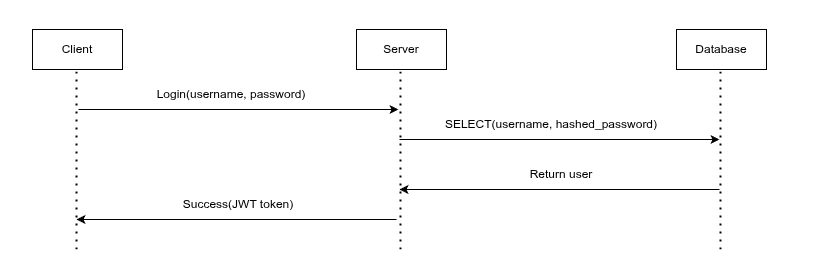

The diagram above was exported from draw.io. Its source (the exported page's mxGraphModel, read from the mxfile embedded in the PNG):
<mxGraphModel dx="1171" dy="716" grid="1" gridSize="10" guides="1" tooltips="1" connect="1" arrows="1" fold="1" page="1" pageScale="1" pageWidth="1350" pageHeight="900" math="0" shadow="0">
  <root>
    <mxCell id="0" />
    <mxCell id="1" parent="0" />
    <mxCell id="h_SK-QQvMUypGAOexv-d-1" parent="1" style="html=1;whiteSpace=wrap;" value="Client" vertex="1">
      <mxGeometry height="40" width="90" x="30" y="20" as="geometry" />
    </mxCell>
    <mxCell id="h_SK-QQvMUypGAOexv-d-2" edge="1" parent="1" style="endArrow=none;dashed=1;html=1;dashPattern=1 3;strokeWidth=2;rounded=0;" value="">
      <mxGeometry height="50" relative="1" width="50" as="geometry">
        <mxPoint x="74" y="240" as="sourcePoint" />
        <mxPoint x="74" y="60" as="targetPoint" />
      </mxGeometry>
    </mxCell>
    <mxCell id="h_SK-QQvMUypGAOexv-d-3" parent="1" style="html=1;whiteSpace=wrap;" value="Server" vertex="1">
      <mxGeometry height="40" width="90" x="354" y="20" as="geometry" />
    </mxCell>
    <mxCell id="h_SK-QQvMUypGAOexv-d-4" edge="1" parent="1" style="endArrow=none;dashed=1;html=1;dashPattern=1 3;strokeWidth=2;rounded=0;" value="">
      <mxGeometry height="50" relative="1" width="50" as="geometry">
        <mxPoint x="398" y="240" as="sourcePoint" />
        <mxPoint x="398" y="60" as="targetPoint" />
      </mxGeometry>
    </mxCell>
    <mxCell id="h_SK-QQvMUypGAOexv-d-5" parent="1" style="html=1;whiteSpace=wrap;" value="Database" vertex="1">
      <mxGeometry height="40" width="90" x="674" y="20" as="geometry" />
    </mxCell>
    <mxCell id="h_SK-QQvMUypGAOexv-d-6" edge="1" parent="1" style="endArrow=none;dashed=1;html=1;dashPattern=1 3;strokeWidth=2;rounded=0;" value="">
      <mxGeometry height="50" relative="1" width="50" as="geometry">
        <mxPoint x="720" y="240" as="sourcePoint" />
        <mxPoint x="718" y="60" as="targetPoint" />
      </mxGeometry>
    </mxCell>
    <mxCell id="h_SK-QQvMUypGAOexv-d-7" edge="1" parent="1" style="endArrow=classic;html=1;rounded=0;" value="">
      <mxGeometry height="50" relative="1" width="50" as="geometry">
        <mxPoint x="76" y="100" as="sourcePoint" />
        <mxPoint x="396" y="100" as="targetPoint" />
      </mxGeometry>
    </mxCell>
    <mxCell id="h_SK-QQvMUypGAOexv-d-8" parent="1" style="text;html=1;whiteSpace=wrap;strokeColor=none;fillColor=none;align=center;verticalAlign=middle;rounded=0;" value="Register(username, password)" vertex="1">
      <mxGeometry height="30" width="250" x="104" y="70" as="geometry" />
    </mxCell>
    <mxCell id="h_SK-QQvMUypGAOexv-d-9" parent="1" style="text;html=1;whiteSpace=wrap;strokeColor=none;fillColor=none;align=center;verticalAlign=middle;rounded=0;" value="INSERT(username, hashed_password)" vertex="1">
      <mxGeometry height="30" width="250" x="424" y="100" as="geometry" />
    </mxCell>
    <mxCell id="h_SK-QQvMUypGAOexv-d-10" edge="1" parent="1" style="endArrow=classic;html=1;rounded=0;" value="">
      <mxGeometry height="50" relative="1" width="50" as="geometry">
        <mxPoint x="397" y="130" as="sourcePoint" />
        <mxPoint x="717" y="130" as="targetPoint" />
      </mxGeometry>
    </mxCell>
    <mxCell id="h_SK-QQvMUypGAOexv-d-11" edge="1" parent="1" style="endArrow=none;html=1;rounded=0;startArrow=classic;startFill=1;endFill=0;" value="">
      <mxGeometry height="50" relative="1" width="50" as="geometry">
        <Array as="points">
          <mxPoint x="397" y="180" />
        </Array>
        <mxPoint x="397" y="180" as="sourcePoint" />
        <mxPoint x="717" y="180" as="targetPoint" />
      </mxGeometry>
    </mxCell>
    <mxCell id="h_SK-QQvMUypGAOexv-d-12" parent="1" style="text;html=1;whiteSpace=wrap;strokeColor=none;fillColor=none;align=center;verticalAlign=middle;rounded=0;" value="Acknowledge" vertex="1">
      <mxGeometry height="30" width="250" x="434" y="150" as="geometry" />
    </mxCell>
    <mxCell id="h_SK-QQvMUypGAOexv-d-13" parent="1" style="text;html=1;whiteSpace=wrap;strokeColor=none;fillColor=none;align=center;verticalAlign=middle;rounded=0;" value="Success" vertex="1">
      <mxGeometry height="30" width="250" x="111" y="180" as="geometry" />
    </mxCell>
    <mxCell id="h_SK-QQvMUypGAOexv-d-14" edge="1" parent="1" style="endArrow=none;html=1;rounded=0;startArrow=classic;startFill=1;endFill=0;" value="">
      <mxGeometry height="50" relative="1" width="50" as="geometry">
        <Array as="points">
          <mxPoint x="74" y="210" />
        </Array>
        <mxPoint x="74" y="210" as="sourcePoint" />
        <mxPoint x="394" y="210" as="targetPoint" />
      </mxGeometry>
    </mxCell>
    <mxCell id="h_SK-QQvMUypGAOexv-d-15" parent="1" style="html=1;whiteSpace=wrap;" value="Client" vertex="1">
      <mxGeometry height="40" width="90" x="32" y="310" as="geometry" />
    </mxCell>
    <mxCell id="h_SK-QQvMUypGAOexv-d-16" edge="1" parent="1" style="endArrow=none;dashed=1;html=1;dashPattern=1 3;strokeWidth=2;rounded=0;" value="">
      <mxGeometry height="50" relative="1" width="50" as="geometry">
        <mxPoint x="76" y="530" as="sourcePoint" />
        <mxPoint x="76" y="350" as="targetPoint" />
      </mxGeometry>
    </mxCell>
    <mxCell id="h_SK-QQvMUypGAOexv-d-17" parent="1" style="html=1;whiteSpace=wrap;" value="Server" vertex="1">
      <mxGeometry height="40" width="90" x="356" y="310" as="geometry" />
    </mxCell>
    <mxCell id="h_SK-QQvMUypGAOexv-d-18" edge="1" parent="1" style="endArrow=none;dashed=1;html=1;dashPattern=1 3;strokeWidth=2;rounded=0;" value="">
      <mxGeometry height="50" relative="1" width="50" as="geometry">
        <mxPoint x="400" y="530" as="sourcePoint" />
        <mxPoint x="400" y="350" as="targetPoint" />
      </mxGeometry>
    </mxCell>
    <mxCell id="h_SK-QQvMUypGAOexv-d-19" parent="1" style="html=1;whiteSpace=wrap;" value="Database" vertex="1">
      <mxGeometry height="40" width="90" x="676" y="310" as="geometry" />
    </mxCell>
    <mxCell id="h_SK-QQvMUypGAOexv-d-20" edge="1" parent="1" style="endArrow=none;dashed=1;html=1;dashPattern=1 3;strokeWidth=2;rounded=0;" value="">
      <mxGeometry height="50" relative="1" width="50" as="geometry">
        <mxPoint x="720" y="530" as="sourcePoint" />
        <mxPoint x="720" y="350" as="targetPoint" />
      </mxGeometry>
    </mxCell>
    <mxCell id="h_SK-QQvMUypGAOexv-d-21" edge="1" parent="1" style="endArrow=classic;html=1;rounded=0;" value="">
      <mxGeometry height="50" relative="1" width="50" as="geometry">
        <mxPoint x="78" y="390" as="sourcePoint" />
        <mxPoint x="398" y="390" as="targetPoint" />
      </mxGeometry>
    </mxCell>
    <mxCell id="h_SK-QQvMUypGAOexv-d-22" parent="1" style="text;html=1;whiteSpace=wrap;strokeColor=none;fillColor=none;align=center;verticalAlign=middle;rounded=0;" value="Login(username, password)" vertex="1">
      <mxGeometry height="30" width="250" x="106" y="360" as="geometry" />
    </mxCell>
    <mxCell id="h_SK-QQvMUypGAOexv-d-23" parent="1" style="text;html=1;whiteSpace=wrap;strokeColor=none;fillColor=none;align=center;verticalAlign=middle;rounded=0;" value="SELECT(username, hashed_password)" vertex="1">
      <mxGeometry height="30" width="250" x="426" y="390" as="geometry" />
    </mxCell>
    <mxCell id="h_SK-QQvMUypGAOexv-d-24" edge="1" parent="1" style="endArrow=classic;html=1;rounded=0;" value="">
      <mxGeometry height="50" relative="1" width="50" as="geometry">
        <mxPoint x="399" y="420" as="sourcePoint" />
        <mxPoint x="719" y="420" as="targetPoint" />
      </mxGeometry>
    </mxCell>
    <mxCell id="h_SK-QQvMUypGAOexv-d-25" edge="1" parent="1" style="endArrow=none;html=1;rounded=0;startArrow=classic;startFill=1;endFill=0;" value="">
      <mxGeometry height="50" relative="1" width="50" as="geometry">
        <Array as="points">
          <mxPoint x="399" y="470" />
        </Array>
        <mxPoint x="399" y="470" as="sourcePoint" />
        <mxPoint x="719" y="470" as="targetPoint" />
      </mxGeometry>
    </mxCell>
    <mxCell id="h_SK-QQvMUypGAOexv-d-26" parent="1" style="text;html=1;whiteSpace=wrap;strokeColor=none;fillColor=none;align=center;verticalAlign=middle;rounded=0;" value="Return user" vertex="1">
      <mxGeometry height="30" width="250" x="436" y="440" as="geometry" />
    </mxCell>
    <mxCell id="h_SK-QQvMUypGAOexv-d-27" parent="1" style="text;html=1;whiteSpace=wrap;strokeColor=none;fillColor=none;align=center;verticalAlign=middle;rounded=0;" value="Success(JWT token)" vertex="1">
      <mxGeometry height="30" width="250" x="113" y="470" as="geometry" />
    </mxCell>
    <mxCell id="h_SK-QQvMUypGAOexv-d-28" edge="1" parent="1" style="endArrow=none;html=1;rounded=0;startArrow=classic;startFill=1;endFill=0;" value="">
      <mxGeometry height="50" relative="1" width="50" as="geometry">
        <Array as="points">
          <mxPoint x="76" y="500" />
        </Array>
        <mxPoint x="76" y="500" as="sourcePoint" />
        <mxPoint x="396" y="500" as="targetPoint" />
      </mxGeometry>
    </mxCell>
  </root>
</mxGraphModel>